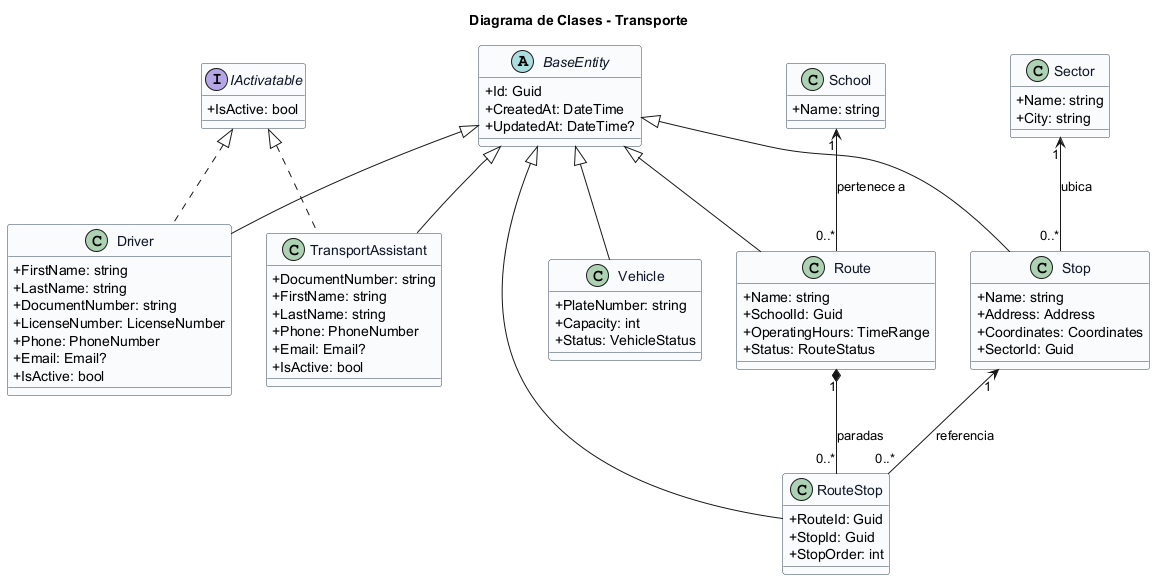

The diagram above was rendered by PlantUML. Its source (embedded in the PNG):
@startuml
title Diagrama de Clases - Transporte
top to bottom direction
skinparam shadowing false
skinparam classAttributeIconSize 0
skinparam class {
  BackgroundColor #F8FAFC
  BorderColor #334155
  FontColor #0F172A
}

abstract class BaseEntity {
  +Id: Guid
  +CreatedAt: DateTime
  +UpdatedAt: DateTime?
}

interface IActivatable {
  +IsActive: bool
}

class Vehicle {
  +PlateNumber: string
  +Capacity: int
  +Status: VehicleStatus
}

class Driver {
  +FirstName: string
  +LastName: string
  +DocumentNumber: string
  +LicenseNumber: LicenseNumber
  +Phone: PhoneNumber
  +Email: Email?
  +IsActive: bool
}

class TransportAssistant {
  +DocumentNumber: string
  +FirstName: string
  +LastName: string
  +Phone: PhoneNumber
  +Email: Email?
  +IsActive: bool
}

class Stop {
  +Name: string
  +Address: Address
  +Coordinates: Coordinates
  +SectorId: Guid
}

class Route {
  +Name: string
  +SchoolId: Guid
  +OperatingHours: TimeRange
  +Status: RouteStatus
}

class RouteStop {
  +RouteId: Guid
  +StopId: Guid
  +StopOrder: int
}

class School {
  +Name: string
}

class Sector {
  +Name: string
  +City: string
}

BaseEntity <|-- Vehicle
BaseEntity <|-- Driver
BaseEntity <|-- TransportAssistant
BaseEntity <|-- Stop
BaseEntity <|-- Route
BaseEntity <|-- RouteStop
IActivatable <|.. Driver
IActivatable <|.. TransportAssistant

School "1" <-- "0..*" Route : pertenece a
Route "1" *-- "0..*" RouteStop : paradas
Stop "1" <-- "0..*" RouteStop : referencia
Sector "1" <-- "0..*" Stop : ubica
@enduml